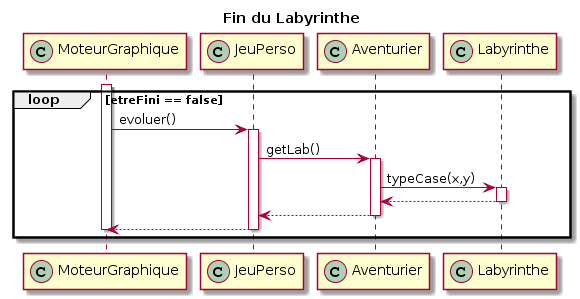

The diagram above was rendered by PlantUML. Its source (embedded in the PNG):
@startuml
title Fin du Labyrinthe
participant MoteurGraphique<< (C,#ADD1B2) >>
participant JeuPerso<< (C,#ADD1B2) >>
participant Aventurier<< (C,#ADD1B2) >>
participant Labyrinthe<< (C,#ADD1B2) >>

loop etreFini == false
activate MoteurGraphique 
MoteurGraphique -> JeuPerso : evoluer()
activate JeuPerso
JeuPerso -> Aventurier : getLab()
activate Aventurier
Aventurier-> Labyrinthe : typeCase(x,y)
activate Labyrinthe

Aventurier <-- Labyrinthe
deactivate Labyrinthe

JeuPerso <-- Aventurier 
deactivate Aventurier
MoteurGraphique <-- JeuPerso
deactivate JeuPerso
deactivate MoteurGraphique 

end
@enduml